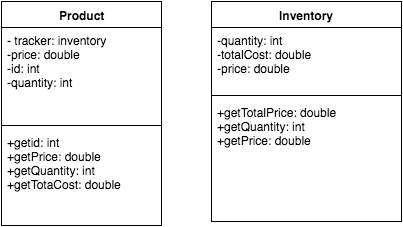

The diagram above was exported from draw.io. Its source (the exported page's mxGraphModel, read from the mxfile embedded in the PNG):
<mxGraphModel dx="1190" dy="602" grid="1" gridSize="10" guides="1" tooltips="1" connect="1" arrows="1" fold="1" page="1" pageScale="1" pageWidth="850" pageHeight="1100" background="#ffffff" math="0" shadow="0">
  <root>
    <mxCell id="0" />
    <mxCell id="1" parent="0" />
    <mxCell id="2" value="Product" style="swimlane;html=1;fontStyle=1;align=center;verticalAlign=top;childLayout=stackLayout;horizontal=1;startSize=26;horizontalStack=0;resizeParent=1;resizeLast=0;collapsible=1;marginBottom=0;swimlaneFillColor=#ffffff;" vertex="1" parent="1">
      <mxGeometry x="200" y="176" width="160" height="224" as="geometry" />
    </mxCell>
    <mxCell id="3" value="- tracker: inventory&lt;div&gt;-price: double&lt;/div&gt;&lt;div&gt;-id: int&lt;/div&gt;&lt;div&gt;-quantity: int&lt;/div&gt;" style="text;html=1;strokeColor=none;fillColor=none;align=left;verticalAlign=top;spacingLeft=4;spacingRight=4;whiteSpace=wrap;overflow=hidden;rotatable=0;points=[[0,0.5],[1,0.5]];portConstraint=eastwest;" vertex="1" parent="2">
      <mxGeometry y="26" width="160" height="94" as="geometry" />
    </mxCell>
    <mxCell id="4" value="" style="line;html=1;strokeWidth=1;fillColor=none;align=left;verticalAlign=middle;spacingTop=-1;spacingLeft=3;spacingRight=3;rotatable=0;labelPosition=right;points=[];portConstraint=eastwest;" vertex="1" parent="2">
      <mxGeometry y="120" width="160" height="8" as="geometry" />
    </mxCell>
    <mxCell id="5" value="+getid: int&lt;div&gt;+getPrice: double&lt;/div&gt;&lt;div&gt;+getQuantity: int&lt;/div&gt;&lt;div&gt;+getTotaCost: double&lt;/div&gt;" style="text;html=1;strokeColor=none;fillColor=none;align=left;verticalAlign=top;spacingLeft=4;spacingRight=4;whiteSpace=wrap;overflow=hidden;rotatable=0;points=[[0,0.5],[1,0.5]];portConstraint=eastwest;" vertex="1" parent="2">
      <mxGeometry y="128" width="160" height="72" as="geometry" />
    </mxCell>
    <mxCell id="6" value="Inventory" style="swimlane;html=1;fontStyle=1;align=center;verticalAlign=top;childLayout=stackLayout;horizontal=1;startSize=26;horizontalStack=0;resizeParent=1;resizeLast=0;collapsible=1;marginBottom=0;swimlaneFillColor=#ffffff;" vertex="1" parent="1">
      <mxGeometry x="410" y="176" width="190" height="220" as="geometry" />
    </mxCell>
    <mxCell id="7" value="-quantity: int&lt;div&gt;-totalCost: double&lt;/div&gt;&lt;div&gt;-price: double&lt;br&gt;&lt;div&gt;&lt;br&gt;&lt;div&gt;&lt;br&gt;&lt;/div&gt;&lt;/div&gt;&lt;/div&gt;" style="text;html=1;strokeColor=none;fillColor=none;align=left;verticalAlign=top;spacingLeft=4;spacingRight=4;whiteSpace=wrap;overflow=hidden;rotatable=0;points=[[0,0.5],[1,0.5]];portConstraint=eastwest;" vertex="1" parent="6">
      <mxGeometry y="26" width="190" height="64" as="geometry" />
    </mxCell>
    <mxCell id="8" value="" style="line;html=1;strokeWidth=1;fillColor=none;align=left;verticalAlign=middle;spacingTop=-1;spacingLeft=3;spacingRight=3;rotatable=0;labelPosition=right;points=[];portConstraint=eastwest;" vertex="1" parent="6">
      <mxGeometry y="90" width="190" height="8" as="geometry" />
    </mxCell>
    <mxCell id="9" value="+getTotalPrice: double&lt;div&gt;+getQuantity: int&lt;/div&gt;&lt;div&gt;+getPrice: double&lt;/div&gt;" style="text;html=1;strokeColor=none;fillColor=none;align=left;verticalAlign=top;spacingLeft=4;spacingRight=4;whiteSpace=wrap;overflow=hidden;rotatable=0;points=[[0,0.5],[1,0.5]];portConstraint=eastwest;" vertex="1" parent="6">
      <mxGeometry y="98" width="190" height="122" as="geometry" />
    </mxCell>
  </root>
</mxGraphModel>